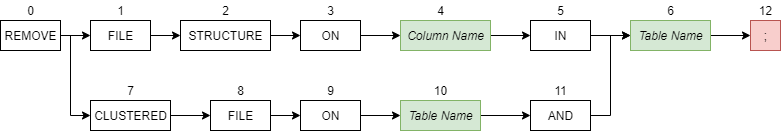

The diagram above was exported from draw.io. Its source (the exported page's mxGraphModel, read from the mxfile embedded in the PNG):
<mxGraphModel dx="460" dy="745" grid="1" gridSize="10" guides="1" tooltips="1" connect="1" arrows="1" fold="1" page="1" pageScale="1" pageWidth="850" pageHeight="1100" math="0" shadow="0">
  <root>
    <mxCell id="0" />
    <mxCell id="1" parent="0" />
    <mxCell id="w54cBLAl5rAkxmdbFsFD-127" style="edgeStyle=orthogonalEdgeStyle;rounded=0;orthogonalLoop=1;jettySize=auto;html=1;exitX=1;exitY=0.5;exitDx=0;exitDy=0;entryX=0;entryY=0.5;entryDx=0;entryDy=0;entryPerimeter=0;" parent="1" source="w54cBLAl5rAkxmdbFsFD-1" target="w54cBLAl5rAkxmdbFsFD-225" edge="1">
      <mxGeometry relative="1" as="geometry">
        <mxPoint x="140" y="95" as="targetPoint" />
      </mxGeometry>
    </mxCell>
    <mxCell id="d5Y2N_I46gU6w0KHK8-L-13" style="edgeStyle=orthogonalEdgeStyle;rounded=0;orthogonalLoop=1;jettySize=auto;html=1;exitX=1;exitY=0.5;exitDx=0;exitDy=0;entryX=0;entryY=0.5;entryDx=0;entryDy=0;" parent="1" source="w54cBLAl5rAkxmdbFsFD-1" target="d5Y2N_I46gU6w0KHK8-L-1" edge="1">
      <mxGeometry relative="1" as="geometry">
        <Array as="points">
          <mxPoint x="100" y="95" />
          <mxPoint x="100" y="175" />
        </Array>
      </mxGeometry>
    </mxCell>
    <mxCell id="w54cBLAl5rAkxmdbFsFD-1" value="REMOVE" style="html=1;" parent="1" vertex="1">
      <mxGeometry x="30" y="80" width="60" height="30" as="geometry" />
    </mxCell>
    <mxCell id="w54cBLAl5rAkxmdbFsFD-2" value="0" style="text;html=1;align=center;verticalAlign=middle;resizable=0;points=[];autosize=1;" parent="1" vertex="1">
      <mxGeometry x="50" y="60" width="20" height="20" as="geometry" />
    </mxCell>
    <mxCell id="w54cBLAl5rAkxmdbFsFD-53" value=";" style="html=1;fillColor=#f8cecc;strokeColor=#b85450;" parent="1" vertex="1">
      <mxGeometry x="780" y="80" width="30" height="30" as="geometry" />
    </mxCell>
    <mxCell id="w54cBLAl5rAkxmdbFsFD-54" value="12" style="text;html=1;align=center;verticalAlign=middle;resizable=0;points=[];autosize=1;" parent="1" vertex="1">
      <mxGeometry x="780" y="60" width="30" height="20" as="geometry" />
    </mxCell>
    <mxCell id="w54cBLAl5rAkxmdbFsFD-293" style="edgeStyle=orthogonalEdgeStyle;rounded=0;orthogonalLoop=1;jettySize=auto;html=1;exitX=1;exitY=0.5;exitDx=0;exitDy=0;entryX=0;entryY=0.5;entryDx=0;entryDy=0;" parent="1" source="w54cBLAl5rAkxmdbFsFD-74" target="w54cBLAl5rAkxmdbFsFD-290" edge="1">
      <mxGeometry relative="1" as="geometry" />
    </mxCell>
    <mxCell id="w54cBLAl5rAkxmdbFsFD-74" value="&lt;i&gt;Column Name&lt;/i&gt;" style="html=1;fillColor=#d5e8d4;strokeColor=#82b366;" parent="1" vertex="1">
      <mxGeometry x="430" y="80" width="90" height="30" as="geometry" />
    </mxCell>
    <mxCell id="w54cBLAl5rAkxmdbFsFD-75" value="4" style="text;html=1;align=center;verticalAlign=middle;resizable=0;points=[];autosize=1;" parent="1" vertex="1">
      <mxGeometry x="460" y="60" width="20" height="20" as="geometry" />
    </mxCell>
    <mxCell id="w54cBLAl5rAkxmdbFsFD-296" style="edgeStyle=orthogonalEdgeStyle;rounded=0;orthogonalLoop=1;jettySize=auto;html=1;exitX=1;exitY=0.5;exitDx=0;exitDy=0;" parent="1" source="w54cBLAl5rAkxmdbFsFD-225" target="w54cBLAl5rAkxmdbFsFD-231" edge="1">
      <mxGeometry relative="1" as="geometry" />
    </mxCell>
    <mxCell id="w54cBLAl5rAkxmdbFsFD-225" value="FILE" style="html=1;" parent="1" vertex="1">
      <mxGeometry x="120" y="80" width="60" height="30" as="geometry" />
    </mxCell>
    <mxCell id="w54cBLAl5rAkxmdbFsFD-295" style="edgeStyle=orthogonalEdgeStyle;rounded=0;orthogonalLoop=1;jettySize=auto;html=1;exitX=1;exitY=0.5;exitDx=0;exitDy=0;entryX=0;entryY=0.5;entryDx=0;entryDy=0;" parent="1" source="w54cBLAl5rAkxmdbFsFD-226" target="w54cBLAl5rAkxmdbFsFD-53" edge="1">
      <mxGeometry relative="1" as="geometry" />
    </mxCell>
    <mxCell id="w54cBLAl5rAkxmdbFsFD-226" value="&lt;i&gt;Table Name&lt;/i&gt;" style="html=1;fillColor=#d5e8d4;strokeColor=#82b366;" parent="1" vertex="1">
      <mxGeometry x="660" y="80" width="80" height="30" as="geometry" />
    </mxCell>
    <mxCell id="w54cBLAl5rAkxmdbFsFD-269" style="edgeStyle=orthogonalEdgeStyle;rounded=0;orthogonalLoop=1;jettySize=auto;html=1;exitX=1;exitY=0.5;exitDx=0;exitDy=0;entryX=0;entryY=0.5;entryDx=0;entryDy=0;" parent="1" source="w54cBLAl5rAkxmdbFsFD-231" target="w54cBLAl5rAkxmdbFsFD-288" edge="1">
      <mxGeometry relative="1" as="geometry" />
    </mxCell>
    <mxCell id="w54cBLAl5rAkxmdbFsFD-231" value="STRUCTURE" style="html=1;" parent="1" vertex="1">
      <mxGeometry x="210" y="80" width="90" height="30" as="geometry" />
    </mxCell>
    <mxCell id="w54cBLAl5rAkxmdbFsFD-234" value="3" style="text;html=1;align=center;verticalAlign=middle;resizable=0;points=[];autosize=1;" parent="1" vertex="1">
      <mxGeometry x="350" y="60" width="20" height="20" as="geometry" />
    </mxCell>
    <mxCell id="w54cBLAl5rAkxmdbFsFD-286" value="1" style="text;html=1;align=center;verticalAlign=middle;resizable=0;points=[];autosize=1;" parent="1" vertex="1">
      <mxGeometry x="140" y="60" width="20" height="20" as="geometry" />
    </mxCell>
    <mxCell id="w54cBLAl5rAkxmdbFsFD-292" style="edgeStyle=orthogonalEdgeStyle;rounded=0;orthogonalLoop=1;jettySize=auto;html=1;exitX=1;exitY=0.5;exitDx=0;exitDy=0;entryX=0;entryY=0.5;entryDx=0;entryDy=0;" parent="1" source="w54cBLAl5rAkxmdbFsFD-288" target="w54cBLAl5rAkxmdbFsFD-74" edge="1">
      <mxGeometry relative="1" as="geometry" />
    </mxCell>
    <mxCell id="w54cBLAl5rAkxmdbFsFD-288" value="ON" style="html=1;" parent="1" vertex="1">
      <mxGeometry x="330" y="80" width="60" height="30" as="geometry" />
    </mxCell>
    <mxCell id="w54cBLAl5rAkxmdbFsFD-294" style="edgeStyle=orthogonalEdgeStyle;rounded=0;orthogonalLoop=1;jettySize=auto;html=1;exitX=1;exitY=0.5;exitDx=0;exitDy=0;entryX=0;entryY=0.5;entryDx=0;entryDy=0;" parent="1" source="w54cBLAl5rAkxmdbFsFD-290" target="w54cBLAl5rAkxmdbFsFD-226" edge="1">
      <mxGeometry relative="1" as="geometry" />
    </mxCell>
    <mxCell id="w54cBLAl5rAkxmdbFsFD-290" value="IN" style="html=1;" parent="1" vertex="1">
      <mxGeometry x="560" y="80" width="60" height="30" as="geometry" />
    </mxCell>
    <mxCell id="w54cBLAl5rAkxmdbFsFD-291" value="5" style="text;html=1;align=center;verticalAlign=middle;resizable=0;points=[];autosize=1;" parent="1" vertex="1">
      <mxGeometry x="580" y="60" width="20" height="20" as="geometry" />
    </mxCell>
    <mxCell id="w54cBLAl5rAkxmdbFsFD-297" value="2" style="text;html=1;align=center;verticalAlign=middle;resizable=0;points=[];autosize=1;" parent="1" vertex="1">
      <mxGeometry x="245" y="60" width="20" height="20" as="geometry" />
    </mxCell>
    <mxCell id="w54cBLAl5rAkxmdbFsFD-298" value="6" style="text;html=1;align=center;verticalAlign=middle;resizable=0;points=[];autosize=1;" parent="1" vertex="1">
      <mxGeometry x="690" y="60" width="20" height="20" as="geometry" />
    </mxCell>
    <mxCell id="d5Y2N_I46gU6w0KHK8-L-14" style="edgeStyle=orthogonalEdgeStyle;rounded=0;orthogonalLoop=1;jettySize=auto;html=1;exitX=1;exitY=0.5;exitDx=0;exitDy=0;entryX=0;entryY=0.5;entryDx=0;entryDy=0;" parent="1" source="d5Y2N_I46gU6w0KHK8-L-1" target="d5Y2N_I46gU6w0KHK8-L-3" edge="1">
      <mxGeometry relative="1" as="geometry" />
    </mxCell>
    <mxCell id="d5Y2N_I46gU6w0KHK8-L-1" value="CLUSTERED" style="html=1;" parent="1" vertex="1">
      <mxGeometry x="120" y="160" width="80" height="30" as="geometry" />
    </mxCell>
    <mxCell id="d5Y2N_I46gU6w0KHK8-L-2" value="7" style="text;html=1;align=center;verticalAlign=middle;resizable=0;points=[];autosize=1;" parent="1" vertex="1">
      <mxGeometry x="150" y="140" width="20" height="20" as="geometry" />
    </mxCell>
    <mxCell id="d5Y2N_I46gU6w0KHK8-L-15" style="edgeStyle=orthogonalEdgeStyle;rounded=0;orthogonalLoop=1;jettySize=auto;html=1;exitX=1;exitY=0.5;exitDx=0;exitDy=0;" parent="1" source="d5Y2N_I46gU6w0KHK8-L-3" target="d5Y2N_I46gU6w0KHK8-L-6" edge="1">
      <mxGeometry relative="1" as="geometry" />
    </mxCell>
    <mxCell id="d5Y2N_I46gU6w0KHK8-L-3" value="FILE" style="html=1;" parent="1" vertex="1">
      <mxGeometry x="240" y="160" width="60" height="30" as="geometry" />
    </mxCell>
    <mxCell id="d5Y2N_I46gU6w0KHK8-L-4" value="8" style="text;html=1;align=center;verticalAlign=middle;resizable=0;points=[];autosize=1;" parent="1" vertex="1">
      <mxGeometry x="260" y="140" width="20" height="20" as="geometry" />
    </mxCell>
    <mxCell id="d5Y2N_I46gU6w0KHK8-L-5" value="9" style="text;html=1;align=center;verticalAlign=middle;resizable=0;points=[];autosize=1;" parent="1" vertex="1">
      <mxGeometry x="350" y="140" width="20" height="20" as="geometry" />
    </mxCell>
    <mxCell id="d5Y2N_I46gU6w0KHK8-L-16" style="edgeStyle=orthogonalEdgeStyle;rounded=0;orthogonalLoop=1;jettySize=auto;html=1;exitX=1;exitY=0.5;exitDx=0;exitDy=0;entryX=0;entryY=0.5;entryDx=0;entryDy=0;" parent="1" source="d5Y2N_I46gU6w0KHK8-L-6" target="d5Y2N_I46gU6w0KHK8-L-7" edge="1">
      <mxGeometry relative="1" as="geometry" />
    </mxCell>
    <mxCell id="d5Y2N_I46gU6w0KHK8-L-6" value="ON" style="html=1;" parent="1" vertex="1">
      <mxGeometry x="330" y="160" width="60" height="30" as="geometry" />
    </mxCell>
    <mxCell id="d5Y2N_I46gU6w0KHK8-L-17" style="edgeStyle=orthogonalEdgeStyle;rounded=0;orthogonalLoop=1;jettySize=auto;html=1;exitX=1;exitY=0.5;exitDx=0;exitDy=0;entryX=0;entryY=0.5;entryDx=0;entryDy=0;" parent="1" source="d5Y2N_I46gU6w0KHK8-L-7" target="d5Y2N_I46gU6w0KHK8-L-11" edge="1">
      <mxGeometry relative="1" as="geometry" />
    </mxCell>
    <mxCell id="d5Y2N_I46gU6w0KHK8-L-7" value="&lt;i&gt;Table Name&lt;/i&gt;" style="html=1;fillColor=#d5e8d4;strokeColor=#82b366;" parent="1" vertex="1">
      <mxGeometry x="430" y="160" width="80" height="30" as="geometry" />
    </mxCell>
    <mxCell id="d5Y2N_I46gU6w0KHK8-L-8" value="10" style="text;html=1;align=center;verticalAlign=middle;resizable=0;points=[];autosize=1;" parent="1" vertex="1">
      <mxGeometry x="455" y="140" width="30" height="20" as="geometry" />
    </mxCell>
    <mxCell id="d5Y2N_I46gU6w0KHK8-L-18" style="edgeStyle=orthogonalEdgeStyle;rounded=0;orthogonalLoop=1;jettySize=auto;html=1;exitX=1;exitY=0.5;exitDx=0;exitDy=0;entryX=0;entryY=0.5;entryDx=0;entryDy=0;" parent="1" source="d5Y2N_I46gU6w0KHK8-L-11" target="w54cBLAl5rAkxmdbFsFD-226" edge="1">
      <mxGeometry relative="1" as="geometry">
        <mxPoint x="660" y="175" as="targetPoint" />
      </mxGeometry>
    </mxCell>
    <mxCell id="d5Y2N_I46gU6w0KHK8-L-11" value="AND" style="html=1;" parent="1" vertex="1">
      <mxGeometry x="560" y="160" width="60" height="30" as="geometry" />
    </mxCell>
    <mxCell id="d5Y2N_I46gU6w0KHK8-L-12" value="11" style="text;html=1;align=center;verticalAlign=middle;resizable=0;points=[];autosize=1;" parent="1" vertex="1">
      <mxGeometry x="575" y="140" width="30" height="20" as="geometry" />
    </mxCell>
  </root>
</mxGraphModel>